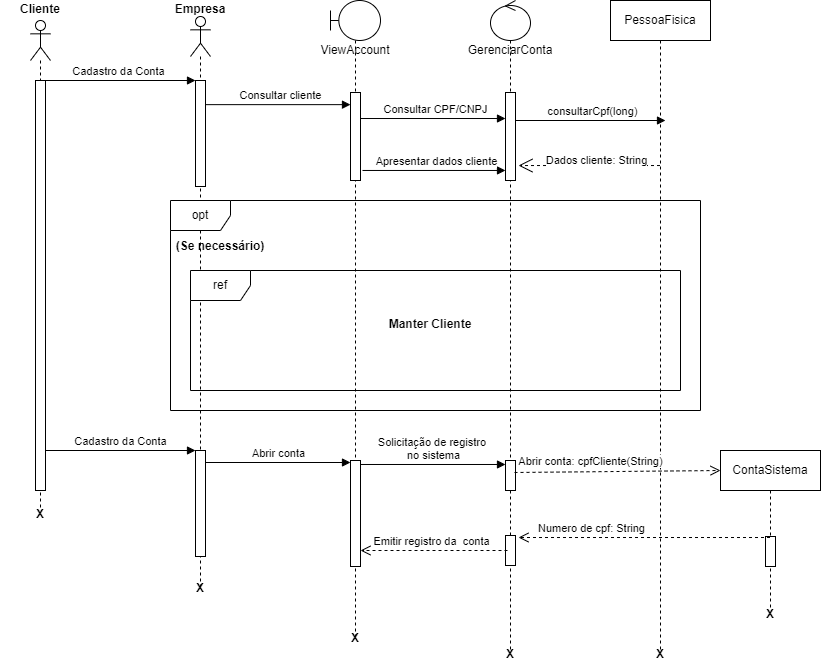

The diagram above was exported from draw.io. Its source (the exported page's mxGraphModel, read from the mxfile embedded in the PNG):
<mxGraphModel dx="2249" dy="804" grid="1" gridSize="10" guides="1" tooltips="1" connect="1" arrows="1" fold="1" page="1" pageScale="1" pageWidth="827" pageHeight="1169" math="0" shadow="0">
  <root>
    <mxCell id="0" />
    <mxCell id="1" parent="0" />
    <mxCell id="OGhBaBTr4Vj6JM9OCnMT-5" value="" style="shape=umlLifeline;participant=umlActor;perimeter=lifelinePerimeter;whiteSpace=wrap;html=1;container=1;collapsible=0;recursiveResize=0;verticalAlign=top;spacingTop=36;outlineConnect=0;" parent="1" vertex="1">
      <mxGeometry x="20" y="70" width="20" height="490" as="geometry" />
    </mxCell>
    <mxCell id="OGhBaBTr4Vj6JM9OCnMT-3" value="" style="html=1;points=[];perimeter=orthogonalPerimeter;" parent="OGhBaBTr4Vj6JM9OCnMT-5" vertex="1">
      <mxGeometry x="5" y="60" width="10" height="410" as="geometry" />
    </mxCell>
    <mxCell id="OGhBaBTr4Vj6JM9OCnMT-6" value="Cliente" style="text;align=center;fontStyle=1;verticalAlign=middle;spacingLeft=3;spacingRight=3;strokeColor=none;rotatable=0;points=[[0,0.5],[1,0.5]];portConstraint=eastwest;" parent="1" vertex="1">
      <mxGeometry y="50" width="60" height="16" as="geometry" />
    </mxCell>
    <mxCell id="OGhBaBTr4Vj6JM9OCnMT-8" value="" style="shape=umlLifeline;participant=umlActor;perimeter=lifelinePerimeter;whiteSpace=wrap;html=1;container=1;collapsible=0;recursiveResize=0;verticalAlign=top;spacingTop=36;outlineConnect=0;" parent="1" vertex="1">
      <mxGeometry x="180" y="66" width="20" height="574" as="geometry" />
    </mxCell>
    <mxCell id="OGhBaBTr4Vj6JM9OCnMT-9" value="" style="html=1;points=[];perimeter=orthogonalPerimeter;" parent="OGhBaBTr4Vj6JM9OCnMT-8" vertex="1">
      <mxGeometry x="5" y="64" width="10" height="106" as="geometry" />
    </mxCell>
    <mxCell id="OGhBaBTr4Vj6JM9OCnMT-33" value="" style="html=1;points=[];perimeter=orthogonalPerimeter;" parent="OGhBaBTr4Vj6JM9OCnMT-8" vertex="1">
      <mxGeometry x="5" y="434" width="10" height="106" as="geometry" />
    </mxCell>
    <mxCell id="OGhBaBTr4Vj6JM9OCnMT-10" value="Cadastro da Conta" style="html=1;verticalAlign=bottom;endArrow=block;rounded=0;" parent="1" target="OGhBaBTr4Vj6JM9OCnMT-9" edge="1">
      <mxGeometry width="80" relative="1" as="geometry">
        <mxPoint x="30" y="130" as="sourcePoint" />
        <mxPoint x="190" y="130" as="targetPoint" />
      </mxGeometry>
    </mxCell>
    <mxCell id="OGhBaBTr4Vj6JM9OCnMT-11" value="Empresa" style="text;align=center;fontStyle=1;verticalAlign=middle;spacingLeft=3;spacingRight=3;strokeColor=none;rotatable=0;points=[[0,0.5],[1,0.5]];portConstraint=eastwest;" parent="1" vertex="1">
      <mxGeometry x="160" y="50" width="60" height="16" as="geometry" />
    </mxCell>
    <mxCell id="OGhBaBTr4Vj6JM9OCnMT-12" value="Consultar cliente" style="html=1;verticalAlign=bottom;endArrow=block;rounded=0;entryX=0;entryY=0.138;entryDx=0;entryDy=0;entryPerimeter=0;" parent="1" source="OGhBaBTr4Vj6JM9OCnMT-9" target="OGhBaBTr4Vj6JM9OCnMT-16" edge="1">
      <mxGeometry x="0.0323" width="80" relative="1" as="geometry">
        <mxPoint x="190" y="160" as="sourcePoint" />
        <mxPoint x="355" y="160" as="targetPoint" />
        <mxPoint as="offset" />
      </mxGeometry>
    </mxCell>
    <mxCell id="OGhBaBTr4Vj6JM9OCnMT-14" value="ViewAccount" style="shape=umlLifeline;participant=umlBoundary;perimeter=lifelinePerimeter;whiteSpace=wrap;html=1;container=1;collapsible=0;recursiveResize=0;verticalAlign=top;spacingTop=36;outlineConnect=0;" parent="1" vertex="1">
      <mxGeometry x="320" y="50" width="50" height="640" as="geometry" />
    </mxCell>
    <mxCell id="OGhBaBTr4Vj6JM9OCnMT-16" value="" style="html=1;points=[];perimeter=orthogonalPerimeter;" parent="OGhBaBTr4Vj6JM9OCnMT-14" vertex="1">
      <mxGeometry x="20" y="92" width="10" height="88" as="geometry" />
    </mxCell>
    <mxCell id="OGhBaBTr4Vj6JM9OCnMT-36" value="" style="html=1;points=[];perimeter=orthogonalPerimeter;" parent="OGhBaBTr4Vj6JM9OCnMT-14" vertex="1">
      <mxGeometry x="20" y="460" width="10" height="106" as="geometry" />
    </mxCell>
    <mxCell id="OGhBaBTr4Vj6JM9OCnMT-17" value="Consultar CPF/CNPJ" style="html=1;verticalAlign=bottom;endArrow=block;rounded=0;" parent="1" target="OGhBaBTr4Vj6JM9OCnMT-15" edge="1">
      <mxGeometry x="0.0323" width="80" relative="1" as="geometry">
        <mxPoint x="350" y="168.00800000000004" as="sourcePoint" />
        <mxPoint x="495" y="168.00800000000004" as="targetPoint" />
        <mxPoint as="offset" />
      </mxGeometry>
    </mxCell>
    <mxCell id="OGhBaBTr4Vj6JM9OCnMT-20" value="GerenciarConta" style="shape=umlLifeline;participant=umlControl;perimeter=lifelinePerimeter;whiteSpace=wrap;html=1;container=1;collapsible=0;recursiveResize=0;verticalAlign=top;spacingTop=36;outlineConnect=0;" parent="1" vertex="1">
      <mxGeometry x="480" y="50" width="40" height="650" as="geometry" />
    </mxCell>
    <mxCell id="OGhBaBTr4Vj6JM9OCnMT-15" value="" style="html=1;points=[];perimeter=orthogonalPerimeter;" parent="OGhBaBTr4Vj6JM9OCnMT-20" vertex="1">
      <mxGeometry x="15" y="92" width="10" height="88" as="geometry" />
    </mxCell>
    <mxCell id="OGhBaBTr4Vj6JM9OCnMT-37" value="" style="html=1;points=[];perimeter=orthogonalPerimeter;" parent="OGhBaBTr4Vj6JM9OCnMT-20" vertex="1">
      <mxGeometry x="15" y="460" width="10" height="30" as="geometry" />
    </mxCell>
    <mxCell id="OGhBaBTr4Vj6JM9OCnMT-38" value="" style="html=1;points=[];perimeter=orthogonalPerimeter;" parent="OGhBaBTr4Vj6JM9OCnMT-20" vertex="1">
      <mxGeometry x="15" y="535" width="10" height="30" as="geometry" />
    </mxCell>
    <mxCell id="OGhBaBTr4Vj6JM9OCnMT-21" value="Cadastro da Conta" style="html=1;verticalAlign=bottom;endArrow=block;rounded=0;" parent="1" source="OGhBaBTr4Vj6JM9OCnMT-3" target="OGhBaBTr4Vj6JM9OCnMT-33" edge="1">
      <mxGeometry width="80" relative="1" as="geometry">
        <mxPoint x="45" y="510" as="sourcePoint" />
        <mxPoint x="190" y="510" as="targetPoint" />
      </mxGeometry>
    </mxCell>
    <mxCell id="OGhBaBTr4Vj6JM9OCnMT-22" value="ref" style="shape=umlFrame;whiteSpace=wrap;html=1;" parent="1" vertex="1">
      <mxGeometry x="180" y="320" width="490" height="120" as="geometry" />
    </mxCell>
    <mxCell id="OGhBaBTr4Vj6JM9OCnMT-23" value="opt" style="shape=umlFrame;whiteSpace=wrap;html=1;" parent="1" vertex="1">
      <mxGeometry x="160" y="250" width="530" height="210" as="geometry" />
    </mxCell>
    <mxCell id="OGhBaBTr4Vj6JM9OCnMT-24" value="(Se necessário)" style="text;align=center;fontStyle=1;verticalAlign=middle;spacingLeft=3;spacingRight=3;strokeColor=none;rotatable=0;points=[[0,0.5],[1,0.5]];portConstraint=eastwest;" parent="1" vertex="1">
      <mxGeometry x="170" y="282" width="80" height="26" as="geometry" />
    </mxCell>
    <mxCell id="OGhBaBTr4Vj6JM9OCnMT-25" value="Apresentar dados cliente" style="html=1;verticalAlign=bottom;endArrow=block;rounded=0;exitX=1.2;exitY=0.886;exitDx=0;exitDy=0;exitPerimeter=0;" parent="1" source="OGhBaBTr4Vj6JM9OCnMT-16" target="OGhBaBTr4Vj6JM9OCnMT-15" edge="1">
      <mxGeometry x="0.0323" width="80" relative="1" as="geometry">
        <mxPoint x="360" y="178.00800000000004" as="sourcePoint" />
        <mxPoint x="510" y="178.00800000000004" as="targetPoint" />
        <mxPoint as="offset" />
      </mxGeometry>
    </mxCell>
    <mxCell id="OGhBaBTr4Vj6JM9OCnMT-27" value="PessoaFisica" style="shape=umlLifeline;perimeter=lifelinePerimeter;whiteSpace=wrap;html=1;container=1;collapsible=0;recursiveResize=0;outlineConnect=0;" parent="1" vertex="1">
      <mxGeometry x="600" y="50" width="100" height="650" as="geometry" />
    </mxCell>
    <mxCell id="OGhBaBTr4Vj6JM9OCnMT-31" value="consultarCpf(long)" style="html=1;verticalAlign=bottom;endArrow=block;rounded=0;" parent="OGhBaBTr4Vj6JM9OCnMT-27" source="OGhBaBTr4Vj6JM9OCnMT-15" edge="1">
      <mxGeometry x="0.0323" width="80" relative="1" as="geometry">
        <mxPoint x="-90" y="119.99800000000005" as="sourcePoint" />
        <mxPoint x="55" y="119.99800000000005" as="targetPoint" />
        <mxPoint as="offset" />
      </mxGeometry>
    </mxCell>
    <mxCell id="OGhBaBTr4Vj6JM9OCnMT-28" value="Manter Cliente" style="text;align=center;fontStyle=1;verticalAlign=middle;spacingLeft=3;spacingRight=3;strokeColor=none;rotatable=0;points=[[0,0.5],[1,0.5]];portConstraint=eastwest;" parent="1" vertex="1">
      <mxGeometry x="380" y="360" width="80" height="26" as="geometry" />
    </mxCell>
    <mxCell id="OGhBaBTr4Vj6JM9OCnMT-32" value="Dados cliente: String" style="endArrow=open;endSize=12;dashed=1;html=1;rounded=0;entryX=1.3;entryY=0.83;entryDx=0;entryDy=0;entryPerimeter=0;" parent="1" source="OGhBaBTr4Vj6JM9OCnMT-27" target="OGhBaBTr4Vj6JM9OCnMT-15" edge="1">
      <mxGeometry x="-0.0951" y="-5" width="160" relative="1" as="geometry">
        <mxPoint x="520" y="330" as="sourcePoint" />
        <mxPoint x="680" y="330" as="targetPoint" />
        <mxPoint as="offset" />
      </mxGeometry>
    </mxCell>
    <mxCell id="OGhBaBTr4Vj6JM9OCnMT-34" value="Abrir conta" style="html=1;verticalAlign=bottom;endArrow=block;rounded=0;" parent="1" source="OGhBaBTr4Vj6JM9OCnMT-33" edge="1">
      <mxGeometry width="80" relative="1" as="geometry">
        <mxPoint x="200" y="510" as="sourcePoint" />
        <mxPoint x="340" y="512" as="targetPoint" />
      </mxGeometry>
    </mxCell>
    <mxCell id="OGhBaBTr4Vj6JM9OCnMT-40" value="Solicitação de registro&amp;nbsp;&lt;br&gt;no sistema" style="html=1;verticalAlign=bottom;endArrow=block;rounded=0;entryX=0;entryY=0.133;entryDx=0;entryDy=0;entryPerimeter=0;" parent="1" source="OGhBaBTr4Vj6JM9OCnMT-36" target="OGhBaBTr4Vj6JM9OCnMT-37" edge="1">
      <mxGeometry width="80" relative="1" as="geometry">
        <mxPoint x="352.5" y="520" as="sourcePoint" />
        <mxPoint x="490" y="510" as="targetPoint" />
      </mxGeometry>
    </mxCell>
    <mxCell id="OGhBaBTr4Vj6JM9OCnMT-41" value="Abrir conta: cpfCliente(String)" style="html=1;verticalAlign=bottom;endArrow=open;dashed=1;endSize=8;rounded=0;exitX=0.9;exitY=0.4;exitDx=0;exitDy=0;exitPerimeter=0;" parent="1" source="OGhBaBTr4Vj6JM9OCnMT-37" edge="1">
      <mxGeometry x="-0.262" y="1" relative="1" as="geometry">
        <mxPoint x="610" y="580" as="sourcePoint" />
        <mxPoint x="710" y="520" as="targetPoint" />
        <Array as="points" />
        <mxPoint as="offset" />
      </mxGeometry>
    </mxCell>
    <mxCell id="OGhBaBTr4Vj6JM9OCnMT-42" value="ContaSistema" style="shape=umlLifeline;perimeter=lifelinePerimeter;whiteSpace=wrap;html=1;container=1;collapsible=0;recursiveResize=0;outlineConnect=0;" parent="1" vertex="1">
      <mxGeometry x="710" y="500" width="100" height="160" as="geometry" />
    </mxCell>
    <mxCell id="OGhBaBTr4Vj6JM9OCnMT-49" value="" style="html=1;points=[];perimeter=orthogonalPerimeter;" parent="OGhBaBTr4Vj6JM9OCnMT-42" vertex="1">
      <mxGeometry x="45" y="86" width="10" height="30" as="geometry" />
    </mxCell>
    <mxCell id="OGhBaBTr4Vj6JM9OCnMT-43" value="X" style="text;align=center;fontStyle=1;verticalAlign=middle;spacingLeft=3;spacingRight=3;strokeColor=none;rotatable=0;points=[[0,0.5],[1,0.5]];portConstraint=eastwest;" parent="1" vertex="1">
      <mxGeometry x="720" y="650" width="80" height="26" as="geometry" />
    </mxCell>
    <mxCell id="OGhBaBTr4Vj6JM9OCnMT-44" value="X" style="text;align=center;fontStyle=1;verticalAlign=middle;spacingLeft=3;spacingRight=3;strokeColor=none;rotatable=0;points=[[0,0.5],[1,0.5]];portConstraint=eastwest;" parent="1" vertex="1">
      <mxGeometry x="610" y="690" width="80" height="26" as="geometry" />
    </mxCell>
    <mxCell id="OGhBaBTr4Vj6JM9OCnMT-45" value="X" style="text;align=center;fontStyle=1;verticalAlign=middle;spacingLeft=3;spacingRight=3;strokeColor=none;rotatable=0;points=[[0,0.5],[1,0.5]];portConstraint=eastwest;" parent="1" vertex="1">
      <mxGeometry x="460" y="690" width="80" height="26" as="geometry" />
    </mxCell>
    <mxCell id="OGhBaBTr4Vj6JM9OCnMT-46" value="X" style="text;align=center;fontStyle=1;verticalAlign=middle;spacingLeft=3;spacingRight=3;strokeColor=none;rotatable=0;points=[[0,0.5],[1,0.5]];portConstraint=eastwest;" parent="1" vertex="1">
      <mxGeometry x="305" y="674" width="80" height="26" as="geometry" />
    </mxCell>
    <mxCell id="OGhBaBTr4Vj6JM9OCnMT-47" value="X" style="text;align=center;fontStyle=1;verticalAlign=middle;spacingLeft=3;spacingRight=3;strokeColor=none;rotatable=0;points=[[0,0.5],[1,0.5]];portConstraint=eastwest;" parent="1" vertex="1">
      <mxGeometry x="150" y="624" width="80" height="26" as="geometry" />
    </mxCell>
    <mxCell id="OGhBaBTr4Vj6JM9OCnMT-48" value="X" style="text;align=center;fontStyle=1;verticalAlign=middle;spacingLeft=3;spacingRight=3;strokeColor=none;rotatable=0;points=[[0,0.5],[1,0.5]];portConstraint=eastwest;" parent="1" vertex="1">
      <mxGeometry x="-10" y="550" width="80" height="26" as="geometry" />
    </mxCell>
    <mxCell id="OGhBaBTr4Vj6JM9OCnMT-50" value="Numero de cpf: String" style="html=1;verticalAlign=bottom;endArrow=open;dashed=1;endSize=8;rounded=0;entryX=1.3;entryY=0.067;entryDx=0;entryDy=0;entryPerimeter=0;" parent="1" source="OGhBaBTr4Vj6JM9OCnMT-42" target="OGhBaBTr4Vj6JM9OCnMT-38" edge="1">
      <mxGeometry x="0.4274" relative="1" as="geometry">
        <mxPoint x="514" y="532" as="sourcePoint" />
        <mxPoint x="720" y="530" as="targetPoint" />
        <Array as="points" />
        <mxPoint as="offset" />
      </mxGeometry>
    </mxCell>
    <mxCell id="OGhBaBTr4Vj6JM9OCnMT-51" value="Emitir registro da&amp;nbsp; conta" style="html=1;verticalAlign=bottom;endArrow=open;dashed=1;endSize=8;rounded=0;exitX=0.2;exitY=0.5;exitDx=0;exitDy=0;exitPerimeter=0;" parent="1" source="OGhBaBTr4Vj6JM9OCnMT-38" target="OGhBaBTr4Vj6JM9OCnMT-36" edge="1">
      <mxGeometry x="0.0274" relative="1" as="geometry">
        <mxPoint x="501.5" y="597.01" as="sourcePoint" />
        <mxPoint x="250" y="597.01" as="targetPoint" />
        <Array as="points" />
        <mxPoint as="offset" />
      </mxGeometry>
    </mxCell>
  </root>
</mxGraphModel>